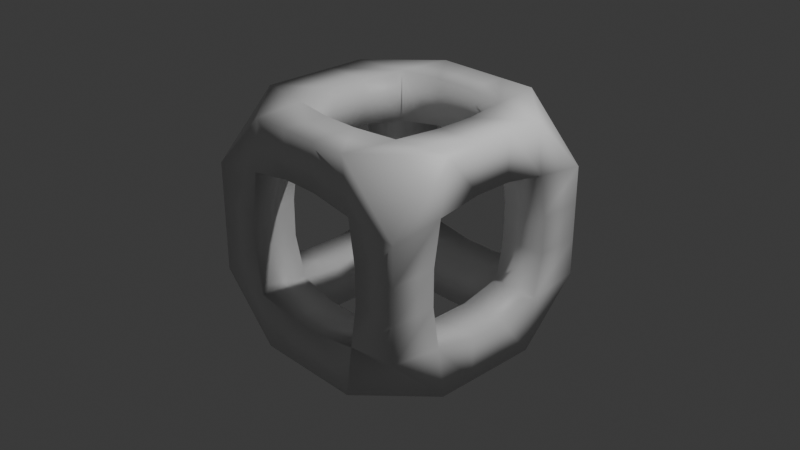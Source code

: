 # Source: box.blend  (saved by Blender 5.0.119; exported with 4.5.12 LTS)
import bpy
from mathutils import Matrix  # noqa: F401  (used for matrix-valued properties, if any)

bpy.ops.wm.read_factory_settings(use_empty=True)
scene = bpy.context.scene
scene.name = 'Scene'

# ---- collections
col_collection = bpy.data.collections.new('Collection'); scene.collection.children.link(col_collection)

# ---- materials (node trees are filled in below, after node groups)
mat_material = bpy.data.materials.new('Material')
mat_material.alpha_threshold = 0.0
mat_material.use_backface_culling_lightprobe_volume = False
mat_material.roughness = 0.5
mat_material.line_color = (0.0, 0.0, 0.0, 1.0)

# ---- material node trees
mat_material.use_nodes = True; mat_material.node_tree.nodes.clear()
_N = mat_material.node_tree.nodes; _L = mat_material.node_tree.links
n0 = _N.new('ShaderNodeOutputMaterial'); n0.name = 'Material Output'; n0.location = (200, 100)
n1 = _N.new('ShaderNodeBsdfPrincipled'); n1.name = 'Principled BSDF'; n1.location = (-200, 100)
_L.new(n1.outputs[0], n0.inputs[0])
n0.is_active_output = True

# ---- world
world_world = bpy.data.worlds.new('World'); scene.world = world_world
world_world.use_nodes = True; world_world.node_tree.nodes.clear()
_N = world_world.node_tree.nodes; _L = world_world.node_tree.links
n0 = _N.new('ShaderNodeOutputWorld'); n0.name = 'World Output'; n0.location = (200, 100)
n1 = _N.new('ShaderNodeBackground'); n1.name = 'Background'; n1.location = (-200, 100)
n1.inputs[0].default_value = (0.05088, 0.05088, 0.05088, 1.0)
_L.new(n1.outputs[0], n0.inputs[0])
n0.is_active_output = True
world_world.color = (0.05088, 0.05088, 0.05088)
world_world.sun_shadow_jitter_overblur = 0.0

# ---- cameras
cam_camera = bpy.data.cameras.new('Camera')
cam_camera.clip_end = 100.0
cam_camera.ortho_scale = 7.314

# ---- lights
light_light = bpy.data.lights.new('Light', 'POINT')
light_light.energy = 1000.0
light_light.shadow_soft_size = 0.1

# ---- meshes
me_cube = bpy.data.meshes.new('Cube')
me_cube.from_pydata([(1.0, 1.0, 1.0), (1.0, 1.0, -1.0), (1.0, -1.0, 1.0), (1.0, -1.0, -1.0), (-1.0, 1.0, 1.0), (-1.0, 1.0, -1.0), (-1.0, -1.0, 1.0), (-1.0, -1.0, -1.0)], [], [(0, 4, 6, 2), (3, 2, 6, 7), (7, 6, 4, 5), (5, 1, 3, 7), (1, 0, 2, 3), (5, 4, 0, 1)])
_uv = me_cube.uv_layers.new(name='UVMap')
_uv.uv.foreach_set('vector', [0.625, 0.5, 0.875, 0.5, 0.875, 0.75, 0.625, 0.75, 0.375, 0.75, 0.625, 0.75, 0.625, 1.0, 0.375, 1.0, 0.375, 0.0, 0.625, 0.0, 0.625, 0.25, 0.375, 0.25, 0.125, 0.5, 0.375, 0.5, 0.375, 0.75, 0.125, 0.75, 0.375, 0.5, 0.625, 0.5, 0.625, 0.75, 0.375, 0.75, 0.375, 0.25, 0.625, 0.25, 0.625, 0.5, 0.375, 0.5])
me_cube.materials.append(mat_material)
me_cube.use_mirror_vertex_groups = False
me_cube.update()
arm_armature = bpy.data.armatures.new('Armature')  # bones are not reproduced

# ---- objects
ob_cube = bpy.data.objects.new('Cube', me_cube)
ob_light = bpy.data.objects.new('Light', light_light)
ob_camera = bpy.data.objects.new('Camera', cam_camera)
ob_armature = bpy.data.objects.new('Armature', arm_armature)

# ---- transforms, parenting, visibility, modifiers, constraints
ob_cube.location = (0.0, 0.0, 0.0)
ob_cube.lock_rotations_4d = False
ob_cube.empty_display_type = 'ARROWS'
ob_cube.lineart.crease_threshold = 0.0
_vg = ob_cube.vertex_groups.new(name='Bone.02')
_vg.add([0, 1], 1.0, 'REPLACE')
_vg = ob_cube.vertex_groups.new(name='Bone.01')
_vg.add([1, 5], 1.0, 'REPLACE')
_vg = ob_cube.vertex_groups.new(name='Bone.00')
_vg.add([5, 7], 1.0, 'REPLACE')
_vg = ob_cube.vertex_groups.new(name='Bone.03')
_vg.add([6, 7], 1.0, 'REPLACE')
_vg = ob_cube.vertex_groups.new(name='Bone.06')
_vg.add([2, 6], 1.0, 'REPLACE')
_vg = ob_cube.vertex_groups.new(name='Bone.04')
_vg.add([2, 3], 1.0, 'REPLACE')
_vg = ob_cube.vertex_groups.new(name='Bone.08')
_vg.add([3, 7], 1.0, 'REPLACE')
_vg = ob_cube.vertex_groups.new(name='Bone.11')
_vg.add([1, 3], 1.0, 'REPLACE')
_vg = ob_cube.vertex_groups.new(name='Bone.07')
_vg.add([0, 2], 1.0, 'REPLACE')
_vg = ob_cube.vertex_groups.new(name='Bone.10')
_vg.add([0, 4], 1.0, 'REPLACE')
_vg = ob_cube.vertex_groups.new(name='Bone.05')
_vg.add([4, 5], 1.0, 'REPLACE')
_vg = ob_cube.vertex_groups.new(name='Bone.09')
_vg.add([4, 6], 1.0, 'REPLACE')
_m = ob_cube.modifiers.new('Skin', 'SKIN')
_m.use_smooth_shade = True
_m.use_x_symmetry = False
_m = ob_cube.modifiers.new('Armature', 'ARMATURE')
_m.object = ob_armature
_m.use_deform_preserve_volume = True
ob_light.location = (4.076, 1.005, 5.904)
ob_light.rotation_euler = (0.6503, 0.05522, 1.866)
ob_light.lock_rotations_4d = False
ob_light.empty_display_type = 'ARROWS'
ob_light.color = (0.0, 0.0, 0.0, 0.0)
ob_light.lineart.crease_threshold = 0.0
ob_camera.location = (7.359, -6.926, 4.958)
ob_camera.rotation_euler = (1.109, 0.0, 0.8149)
ob_camera.lock_rotations_4d = False
ob_camera.empty_display_type = 'ARROWS'
ob_camera.color = (0.0, 0.0, 0.0, 0.0)
ob_camera.display_type = 'WIRE'
ob_camera.lineart.crease_threshold = 0.0
ob_armature.location = (0.01, 0.0, 0.0)
ob_armature.show_in_front = True

# ---- collection membership
col_collection.objects.link(ob_cube)
col_collection.objects.link(ob_light)
col_collection.objects.link(ob_camera)
col_collection.objects.link(ob_armature)

# ---- scene / render settings (as saved in the file)
scene.camera = ob_camera
scene.frame_start = 1; scene.frame_end = 250; scene.frame_set(1)
scene.render.engine = 'BLENDER_EEVEE_NEXT'
scene.render.bake_bias = 0.0
scene.render.bake_samples = 0
scene.cycles.sampling_pattern = 'TABULATED_SOBOL'
scene.eevee.use_volume_custom_range = False
bpy.context.view_layer.update()
